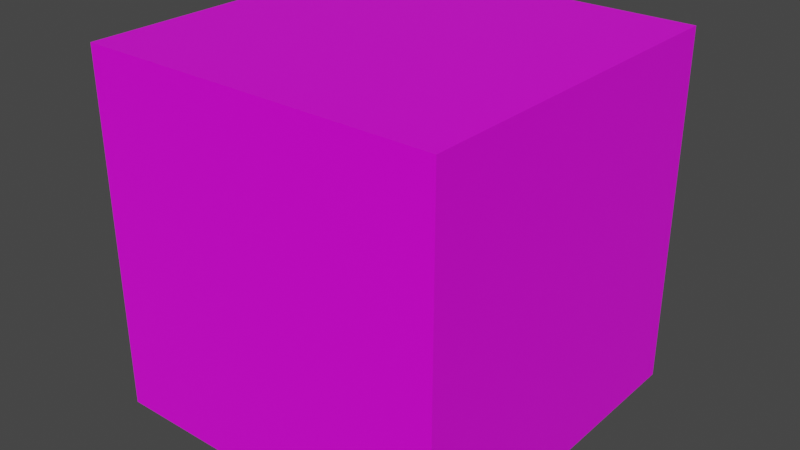 # Source: blender-default-cube-pbr-safe-colors.blend  (saved by Blender 3.2.14; exported with 4.5.12 LTS)
import bpy
from mathutils import Matrix  # noqa: F401  (used for matrix-valued properties, if any)

bpy.ops.wm.read_factory_settings(use_empty=True)
scene = bpy.context.scene
scene.name = 'Scene'

# ---- collections
col_collection = bpy.data.collections.new('Collection'); scene.collection.children.link(col_collection)

# ---- images (referenced by path relative to the original .blend; pixels are not part of the script)
import os
ASSET_DIR = os.environ.get("B2B_ASSET_DIR", "")  # directory of the original .blend (textures are referenced by path, not embedded)
HERE = os.path.dirname(os.path.abspath(__file__))  # packed textures are extracted next to this script under _unpacked/

def load_image(name, relpath, width, height, colorspace="sRGB"):
    """Load a texture the original file referenced (path relative to the .blend, or extracted next to this script)."""
    p = next((c for c in (os.path.join(HERE, relpath), os.path.join(ASSET_DIR, relpath)) if relpath and os.path.exists(c)), "")
    if p:
        img = bpy.data.images.load(p, check_existing=True)
        img.name = name
    else:  # same state as the original file: an image datablock whose file is absent (Cycles renders it pink)
        img = bpy.data.images.new(name, width, height)
        img.source = "FILE"
        img.filepath = "//" + (relpath or name)
    img.colorspace_settings.name = colorspace
    return img
img_pbr_30_240_png = load_image('pbr-30-240.png', 'pbr-30-240.png', 1024, 1024, 'sRGB')

# ---- materials (node trees are filled in below, after node groups)
mat_material = bpy.data.materials.new('Material')
mat_material.alpha_threshold = 0.0
mat_material.use_transparent_shadow = False
mat_material.line_color = (0.0, 0.0, 0.0, 1.0)

# ---- material node trees
mat_material.use_nodes = True; mat_material.node_tree.nodes.clear()
_N = mat_material.node_tree.nodes; _L = mat_material.node_tree.links
n0 = _N.new('ShaderNodeOutputMaterial'); n0.name = 'Material Output'; n0.location = (300, 300)
n1 = _N.new('ShaderNodeBsdfPrincipled'); n1.name = 'Principled BSDF'; n1.location = (10, 300)
n1.distribution = 'GGX'
n1.subsurface_method = 'RANDOM_WALK_SKIN'
n1.inputs[2].default_value = 0.4
n1.inputs[3].default_value = 1.45
n1.inputs[27].default_value = (0.0, 0.0, 0.0, 1.0)
n1.inputs[28].default_value = 1.0
n2 = _N.new('ShaderNodeTexImage'); n2.name = 'Image Texture'; n2.location = (-394, 269)
n2.image = img_pbr_30_240_png
_L.new(n1.outputs[0], n0.inputs[0])
_L.new(n2.outputs[0], n1.inputs[0])
n0.is_active_output = True

# ---- world
world_world = bpy.data.worlds.new('World'); scene.world = world_world
world_world.use_nodes = True; world_world.node_tree.nodes.clear()
_N = world_world.node_tree.nodes; _L = world_world.node_tree.links
n0 = _N.new('ShaderNodeOutputWorld'); n0.name = 'World Output'; n0.location = (300, 300)
n1 = _N.new('ShaderNodeBackground'); n1.name = 'Background'; n1.location = (10, 300)
n1.inputs[0].default_value = (0.05088, 0.05088, 0.05088, 1.0)
_L.new(n1.outputs[0], n0.inputs[0])
n0.is_active_output = True
world_world.color = (0.05088, 0.05088, 0.05088)
world_world.use_sun_shadow = False
world_world.sun_shadow_jitter_overblur = 0.0

# ---- meshes
me_cube = bpy.data.meshes.new('Cube')
me_cube.from_pydata([(1.0, 1.0, 1.0), (1.0, 1.0, -1.0), (1.0, -1.0, 1.0), (1.0, -1.0, -1.0), (-1.0, 1.0, 1.0), (-1.0, 1.0, -1.0), (-1.0, -1.0, 1.0), (-1.0, -1.0, -1.0)], [], [(0, 4, 6, 2), (3, 2, 6, 7), (7, 6, 4, 5), (5, 1, 3, 7), (1, 0, 2, 3), (5, 4, 0, 1)])
_uv = me_cube.uv_layers.new(name='UVMap')
_uv.uv.foreach_set('vector', [0.625, 0.5, 0.875, 0.5, 0.875, 0.75, 0.625, 0.75, 0.375, 0.75, 0.625, 0.75, 0.625, 1.0, 0.375, 1.0, 0.375, 0.0, 0.625, 0.0, 0.625, 0.25, 0.375, 0.25, 0.125, 0.5, 0.375, 0.5, 0.375, 0.75, 0.125, 0.75, 0.375, 0.5, 0.625, 0.5, 0.625, 0.75, 0.375, 0.75, 0.375, 0.25, 0.625, 0.25, 0.625, 0.5, 0.375, 0.5])
me_cube.materials.append(mat_material)
me_cube.use_mirror_vertex_groups = False
me_cube.update()

# ---- objects
ob_cube = bpy.data.objects.new('Cube', me_cube)

# ---- transforms, parenting, visibility, modifiers, constraints
ob_cube.location = (0.0, 0.0, 0.0)
ob_cube.lock_rotations_4d = False
ob_cube.empty_display_type = 'ARROWS'
ob_cube.lineart.crease_threshold = 0.0

# ---- collection membership
col_collection.objects.link(ob_cube)

# ---- scene / render settings (as saved in the file)
scene.frame_start = 1; scene.frame_end = 250; scene.frame_set(1)
scene.render.engine = 'BLENDER_EEVEE_NEXT'
scene.cycles.sampling_pattern = 'TABULATED_SOBOL'
scene.cycles.use_light_tree = False
scene.view_settings.view_transform = 'Filmic'
bpy.context.view_layer.update()

# ---- added for rendering (the .blend has no active camera and no usable light): camera, sun
cam_auto = bpy.data.cameras.new('AutoCamera')
cam_auto.lens = 50.0
cam_auto.sensor_width = 36.0
cam_auto.clip_end = 1000.0
ob_auto_camera = bpy.data.objects.new('AutoCamera', cam_auto)
scene.collection.objects.link(ob_auto_camera)
ob_auto_camera.location = (3.20507, -3.84609, 2.56406)
ob_auto_camera.rotation_euler = (1.09748, -7.21219e-08, 0.694738)
scene.camera = ob_auto_camera
light_auto_sun = bpy.data.lights.new('AutoSun', 'SUN')
light_auto_sun.energy = 3.0
light_auto_sun.angle = 0.0523599
ob_auto_sun = bpy.data.objects.new('AutoSun', light_auto_sun)
scene.collection.objects.link(ob_auto_sun)
ob_auto_sun.rotation_euler = (0.872665, 0.174533, 0.523599)
bpy.context.view_layer.update()

